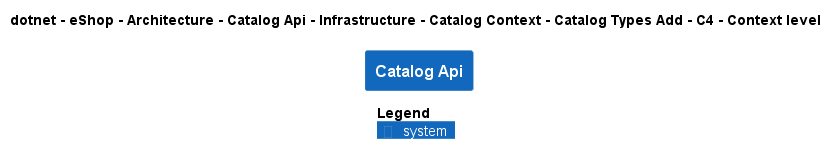

The diagram above was rendered by PlantUML. Its source (embedded in the PNG):
@startuml
!pragma layout smetana
!include ..\..\..\..\..\..\..\..\..\..\..\.c4s\C4_Context.puml

AddElementTag("c4interflow:lifecycle:new", $bgColor=green, $fontColor=#ffffff, $borderColor=green, $shadowing="False")
AddElementTag("c4interflow:lifecycle:changed", $bgColor=orange, $fontColor=#ffffff, $borderColor=orange, $shadowing="False")
AddElementTag("c4interflow:lifecycle:removed", $bgColor=red, $fontColor=#ffffff, $borderColor=red, $shadowing="False")

AddRelTag("c4interflow:lifecycle:new", $textColor=green, $lineColor=green)
AddRelTag("c4interflow:lifecycle:changed", $textColor=orange, $lineColor=orange)
AddRelTag("c4interflow:lifecycle:removed", $textColor=red, $lineColor=red)

SHOW_PERSON_PORTRAIT()
LAYOUT_TOP_DOWN()

skinparam linetype polyline

title dotnet - eShop - Architecture - Catalog Api - Infrastructure - Catalog Context - Catalog Types Add - C4 - Context level

System(dotnet.eShop.Architecture.SoftwareSystems.CatalogApi, "Catalog Api", "")



SHOW_LEGEND()
@enduml